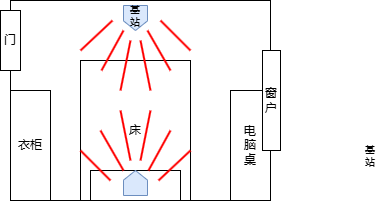

The diagram above was exported from draw.io. Its source (the exported page's mxGraphModel, read from the mxfile embedded in the PNG):
<mxGraphModel dx="396" dy="218" grid="1" gridSize="10" guides="1" tooltips="1" connect="1" arrows="1" fold="1" page="1" pageScale="1" pageWidth="827" pageHeight="1169" math="0" shadow="0">
  <root>
    <mxCell id="0" />
    <mxCell id="1" parent="0" />
    <mxCell id="5eTDdA0P5xZdJOj4TsKK-1" value="" style="rounded=0;whiteSpace=wrap;html=1;movable=0;resizable=0;rotatable=0;deletable=0;editable=0;locked=1;connectable=0;" parent="1" vertex="1">
      <mxGeometry x="20" y="10" width="260" height="200" as="geometry" />
    </mxCell>
    <mxCell id="5eTDdA0P5xZdJOj4TsKK-2" value="衣柜" style="rounded=0;whiteSpace=wrap;html=1;movable=0;resizable=0;rotatable=0;deletable=0;editable=0;locked=1;connectable=0;" parent="1" vertex="1">
      <mxGeometry x="20" y="100" width="40" height="110" as="geometry" />
    </mxCell>
    <mxCell id="5eTDdA0P5xZdJOj4TsKK-3" value="门" style="rounded=0;whiteSpace=wrap;html=1;movable=0;resizable=0;rotatable=0;deletable=0;editable=0;locked=1;connectable=0;" parent="1" vertex="1">
      <mxGeometry x="10" y="20" width="20" height="60" as="geometry" />
    </mxCell>
    <mxCell id="5eTDdA0P5xZdJOj4TsKK-4" value="床" style="rounded=0;whiteSpace=wrap;html=1;movable=0;resizable=0;rotatable=0;deletable=0;editable=0;locked=1;connectable=0;" parent="1" vertex="1">
      <mxGeometry x="90" y="70" width="110" height="140" as="geometry" />
    </mxCell>
    <mxCell id="5eTDdA0P5xZdJOj4TsKK-6" value="&lt;div&gt;&lt;span style=&quot;background-color: initial;&quot;&gt;电&lt;/span&gt;&lt;/div&gt;&lt;div&gt;&lt;span style=&quot;background-color: initial;&quot;&gt;脑&lt;/span&gt;&lt;/div&gt;&lt;div&gt;&lt;span style=&quot;background-color: initial;&quot;&gt;桌&lt;/span&gt;&lt;br&gt;&lt;/div&gt;" style="rounded=0;whiteSpace=wrap;html=1;movable=0;resizable=0;rotatable=0;deletable=0;editable=0;locked=1;connectable=0;" parent="1" vertex="1">
      <mxGeometry x="240" y="100" width="40" height="110" as="geometry" />
    </mxCell>
    <mxCell id="5eTDdA0P5xZdJOj4TsKK-7" value="枕头" style="rounded=0;whiteSpace=wrap;html=1;movable=0;resizable=0;rotatable=0;deletable=0;editable=0;locked=1;connectable=0;" parent="1" vertex="1">
      <mxGeometry x="100" y="180" width="90" height="30" as="geometry" />
    </mxCell>
    <mxCell id="5eTDdA0P5xZdJOj4TsKK-12" value="" style="shape=loopLimit;whiteSpace=wrap;html=1;size=20;rotation=0;fillColor=#dae8fc;strokeColor=#6c8ebf;direction=west;" parent="1" vertex="1">
      <mxGeometry x="133" y="15" width="24" height="25" as="geometry" />
    </mxCell>
    <mxCell id="5eTDdA0P5xZdJOj4TsKK-15" value="窗户" style="rounded=0;whiteSpace=wrap;html=1;movable=0;resizable=0;rotatable=0;deletable=0;editable=0;locked=1;connectable=0;" parent="1" vertex="1">
      <mxGeometry x="272" y="60" width="18" height="100" as="geometry" />
    </mxCell>
    <mxCell id="5eTDdA0P5xZdJOj4TsKK-16" value="基站" style="text;html=1;align=center;verticalAlign=middle;whiteSpace=wrap;rounded=0;shadow=0;fontSize=10;" parent="1" vertex="1">
      <mxGeometry x="135" y="10" width="20" height="30" as="geometry" />
    </mxCell>
    <mxCell id="5eTDdA0P5xZdJOj4TsKK-17" value="基站" style="text;html=1;align=center;verticalAlign=middle;whiteSpace=wrap;rounded=0;shadow=0;fontSize=10;" parent="1" vertex="1">
      <mxGeometry x="370" y="150" width="20" height="30" as="geometry" />
    </mxCell>
    <mxCell id="fFe73m2Jy-JDBHr9lfLX-11" value="" style="shape=loopLimit;whiteSpace=wrap;html=1;size=20;rotation=-180;fillColor=#dae8fc;strokeColor=#6c8ebf;direction=west;" vertex="1" parent="1">
      <mxGeometry x="133" y="180" width="24" height="25" as="geometry" />
    </mxCell>
    <mxCell id="fFe73m2Jy-JDBHr9lfLX-12" value="" style="endArrow=none;html=1;rounded=0;strokeWidth=2;strokeColor=#FF0000;" edge="1" parent="1">
      <mxGeometry width="50" height="50" relative="1" as="geometry">
        <mxPoint x="150" y="170" as="sourcePoint" />
        <mxPoint x="160" y="120" as="targetPoint" />
      </mxGeometry>
    </mxCell>
    <mxCell id="fFe73m2Jy-JDBHr9lfLX-13" value="" style="endArrow=none;html=1;rounded=0;strokeWidth=2;strokeColor=#FF0000;" edge="1" parent="1">
      <mxGeometry width="50" height="50" relative="1" as="geometry">
        <mxPoint x="140" y="170" as="sourcePoint" />
        <mxPoint x="130" y="120" as="targetPoint" />
      </mxGeometry>
    </mxCell>
    <mxCell id="fFe73m2Jy-JDBHr9lfLX-14" value="" style="endArrow=none;html=1;rounded=0;strokeWidth=2;strokeColor=#FF0000;" edge="1" parent="1">
      <mxGeometry width="50" height="50" relative="1" as="geometry">
        <mxPoint x="133" y="180" as="sourcePoint" />
        <mxPoint x="110" y="140" as="targetPoint" />
      </mxGeometry>
    </mxCell>
    <mxCell id="fFe73m2Jy-JDBHr9lfLX-15" value="" style="endArrow=none;html=1;rounded=0;strokeWidth=2;strokeColor=#FF0000;" edge="1" parent="1">
      <mxGeometry width="50" height="50" relative="1" as="geometry">
        <mxPoint x="158" y="180" as="sourcePoint" />
        <mxPoint x="180" y="140" as="targetPoint" />
      </mxGeometry>
    </mxCell>
    <mxCell id="fFe73m2Jy-JDBHr9lfLX-16" value="" style="endArrow=none;html=1;rounded=0;strokeWidth=2;strokeColor=#FF0000;" edge="1" parent="1">
      <mxGeometry width="50" height="50" relative="1" as="geometry">
        <mxPoint x="168" y="190" as="sourcePoint" />
        <mxPoint x="200" y="160" as="targetPoint" />
      </mxGeometry>
    </mxCell>
    <mxCell id="fFe73m2Jy-JDBHr9lfLX-17" value="" style="endArrow=none;html=1;rounded=0;strokeWidth=2;strokeColor=#FF0000;" edge="1" parent="1">
      <mxGeometry width="50" height="50" relative="1" as="geometry">
        <mxPoint x="120" y="190" as="sourcePoint" />
        <mxPoint x="90" y="160" as="targetPoint" />
      </mxGeometry>
    </mxCell>
    <mxCell id="fFe73m2Jy-JDBHr9lfLX-18" value="" style="endArrow=none;html=1;rounded=0;strokeWidth=2;strokeColor=#FF0000;" edge="1" parent="1">
      <mxGeometry width="50" height="50" relative="1" as="geometry">
        <mxPoint x="160" y="100" as="sourcePoint" />
        <mxPoint x="150" y="50" as="targetPoint" />
      </mxGeometry>
    </mxCell>
    <mxCell id="fFe73m2Jy-JDBHr9lfLX-19" value="" style="endArrow=none;html=1;rounded=0;strokeWidth=2;strokeColor=#FF0000;" edge="1" parent="1">
      <mxGeometry width="50" height="50" relative="1" as="geometry">
        <mxPoint x="130" y="100" as="sourcePoint" />
        <mxPoint x="140" y="50" as="targetPoint" />
      </mxGeometry>
    </mxCell>
    <mxCell id="fFe73m2Jy-JDBHr9lfLX-20" value="" style="endArrow=none;html=1;rounded=0;strokeWidth=2;strokeColor=#FF0000;" edge="1" parent="1">
      <mxGeometry width="50" height="50" relative="1" as="geometry">
        <mxPoint x="180" y="80" as="sourcePoint" />
        <mxPoint x="157" y="40" as="targetPoint" />
      </mxGeometry>
    </mxCell>
    <mxCell id="fFe73m2Jy-JDBHr9lfLX-21" value="" style="endArrow=none;html=1;rounded=0;strokeWidth=2;strokeColor=#FF0000;" edge="1" parent="1">
      <mxGeometry width="50" height="50" relative="1" as="geometry">
        <mxPoint x="111" y="80" as="sourcePoint" />
        <mxPoint x="133" y="40" as="targetPoint" />
      </mxGeometry>
    </mxCell>
    <mxCell id="fFe73m2Jy-JDBHr9lfLX-22" value="" style="endArrow=none;html=1;rounded=0;strokeWidth=2;strokeColor=#FF0000;" edge="1" parent="1">
      <mxGeometry width="50" height="50" relative="1" as="geometry">
        <mxPoint x="200" y="60" as="sourcePoint" />
        <mxPoint x="170" y="30" as="targetPoint" />
      </mxGeometry>
    </mxCell>
    <mxCell id="fFe73m2Jy-JDBHr9lfLX-23" value="" style="endArrow=none;html=1;rounded=0;strokeWidth=2;strokeColor=#FF0000;" edge="1" parent="1">
      <mxGeometry width="50" height="50" relative="1" as="geometry">
        <mxPoint x="90" y="60" as="sourcePoint" />
        <mxPoint x="122" y="30" as="targetPoint" />
      </mxGeometry>
    </mxCell>
  </root>
</mxGraphModel>